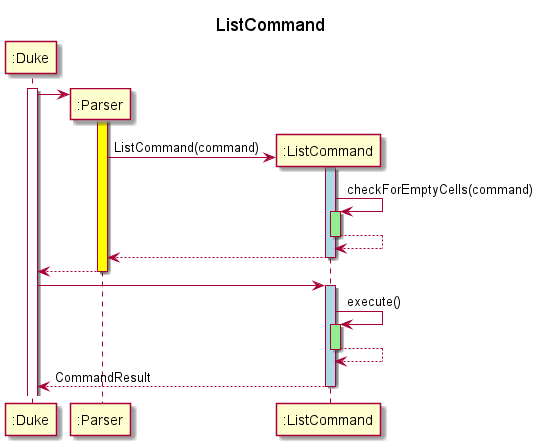

The diagram above was rendered by PlantUML. Its source (embedded in the PNG):
@startuml
title ListCommand

participant ":Duke" as Duke
activate Duke

create ":Parser" as Parser
Duke -> Parser
activate Parser #yellow

create ":ListCommand" as ListCommand
Parser -> ListCommand: ListCommand(command)
activate ListCommand #lightblue
ListCommand -> ListCommand: checkForEmptyCells(command)
activate ListCommand #lightgreen
return
return
return

Duke -> ListCommand
activate ListCommand #lightblue
ListCommand -> ListCommand: execute()
activate ListCommand #lightgreen
return
ListCommand --> Duke : CommandResult
deactivate

@enduml